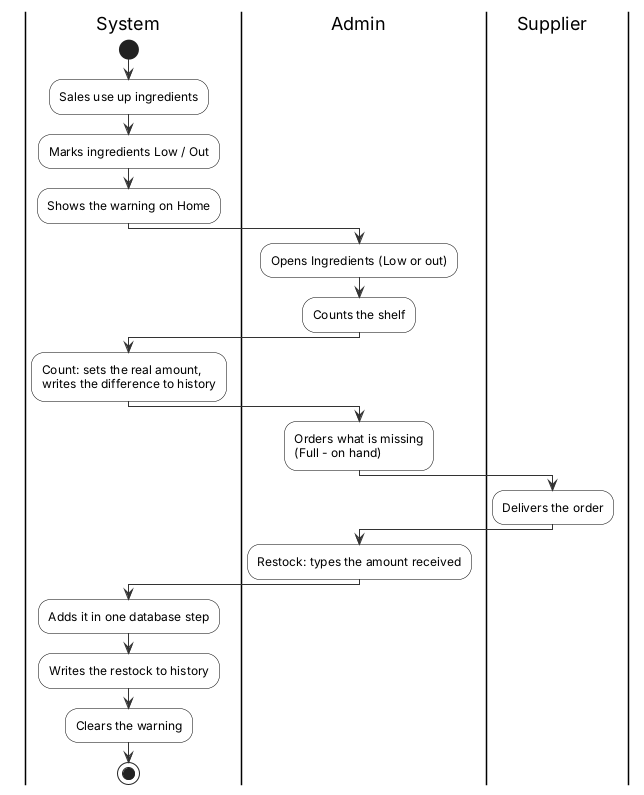

The diagram above was rendered by PlantUML. Its source (embedded in the PNG):
@startuml
' Application process: keeping ingredients stocked - Inventory & POS System v0.18.2 (report, Lecture 5)
' Edit: paste into draw.io (Arrange > Insert > Advanced > PlantUML) or planttext.com
skinparam defaultFontName Arial
skinparam shadowing false
skinparam ArrowColor #333333
skinparam rectangle {
  BackgroundColor White
  BorderColor Black
}
skinparam usecase {
  BackgroundColor White
  BorderColor Black
}
skinparam class {
  BackgroundColor White
  BorderColor Black
  HeaderBackgroundColor #E6F1EE
}
skinparam activity {
  BackgroundColor White
  BorderColor Black
}
skinparam state {
  BackgroundColor White
  BorderColor Black
}
skinparam sequence {
  ParticipantBackgroundColor White
  ParticipantBorderColor Black
  LifeLineBorderColor #888888
  ActorBorderColor Black
  ActorBackgroundColor White
}
skinparam note {
  BackgroundColor #FFFBEA
  BorderColor #C9B458
}
skinparam swimlaneWidth same
hide circle

|System|
start
:Sales use up ingredients;
:Marks ingredients Low / Out;
:Shows the warning on Home;
|Admin|
:Opens Ingredients (Low or out);
:Counts the shelf;
|System|
:Count: sets the real amount,\nwrites the difference to history;
|Admin|
:Orders what is missing\n(Full - on hand);
|Supplier|
:Delivers the order;
|Admin|
:Restock: types the amount received;
|System|
:Adds it in one database step;
:Writes the restock to history;
:Clears the warning;
stop
@enduml